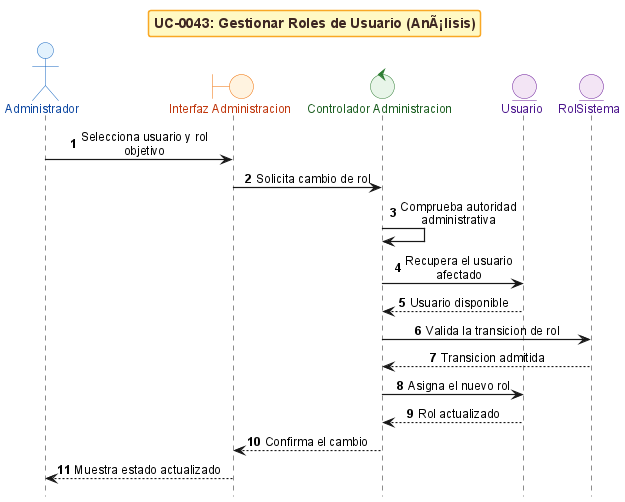

The diagram above was rendered by PlantUML. Its source (embedded in the PNG):
@startuml
!include _sequence-bce-style.puml

title UC-0043: Gestionar Roles de Usuario (AnÃ¡lisis)

actor "Administrador" as Admin
boundary "Interfaz Administracion" as BF
control "Controlador Administracion" as CA
entity "Usuario" as EU
entity "RolSistema" as ER

Admin -> BF : Selecciona usuario y rol objetivo
BF -> CA : Solicita cambio de rol
CA -> CA : Comprueba autoridad administrativa
CA -> EU : Recupera el usuario afectado
EU --> CA : Usuario disponible
CA -> ER : Valida la transicion de rol
ER --> CA : Transicion admitida
CA -> EU : Asigna el nuevo rol
EU --> CA : Rol actualizado
CA --> BF : Confirma el cambio
BF --> Admin : Muestra estado actualizado

@enduml